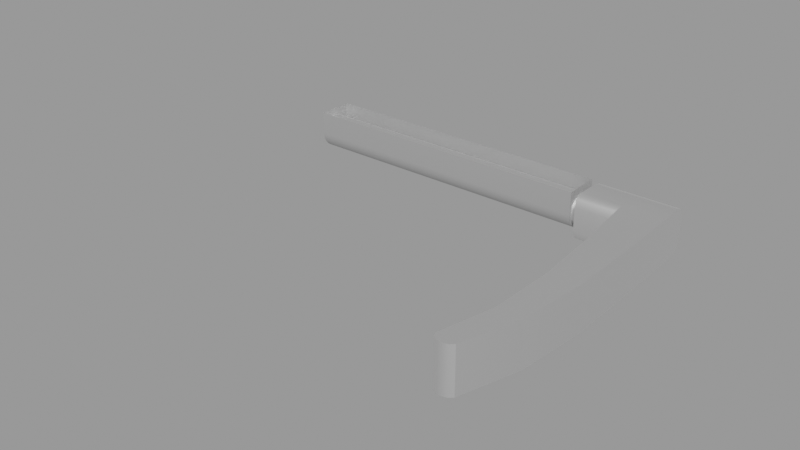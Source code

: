 # Source: parking-brake.blend  (saved by Blender 2.83.18; exported with 4.5.12 LTS)
import bpy
from mathutils import Matrix  # noqa: F401  (used for matrix-valued properties, if any)

bpy.ops.wm.read_factory_settings(use_empty=True)
scene = bpy.context.scene
scene.name = 'Empty'

# ---- materials (node trees are filled in below, after node groups)
mat_mountmaterial = bpy.data.materials.new('MountMaterial')
mat_mountmaterial.use_transparent_shadow = False
mat_handlematerial = bpy.data.materials.new('HandleMaterial')
mat_handlematerial.use_transparent_shadow = False

# ---- node groups
ng_auto_smooth = bpy.data.node_groups.new('Auto Smooth', 'GeometryNodeTree')
_s = ng_auto_smooth.interface.new_socket(name='Geometry', in_out='OUTPUT', socket_type='NodeSocketGeometry')
_s = ng_auto_smooth.interface.new_socket(name='Geometry', in_out='INPUT', socket_type='NodeSocketGeometry')
_s = ng_auto_smooth.interface.new_socket(name='Angle', in_out='INPUT', socket_type='NodeSocketFloat')
_s.subtype = 'ANGLE'
_s.min_value = 0.0
_s.max_value = 3.142
ng_auto_smooth.is_modifier = True
_N = ng_auto_smooth.nodes; _L = ng_auto_smooth.links
n0 = _N.new('NodeGroupOutput'); n0.name = 'Group Output'; n0.location = (480, -100)
n1 = _N.new('NodeGroupInput'); n1.name = 'Group Input'; n1.location = (-420, -300)
n2 = _N.new('NodeGroupInput'); n2.name = 'Group Input.001'; n2.location = (-60, -100)
n3 = _N.new('GeometryNodeSetShadeSmooth'); n3.name = 'Set Shade Smooth'; n3.location = (120, -100)
n3.domain = 'EDGE'
n4 = _N.new('GeometryNodeSetShadeSmooth'); n4.name = 'Set Shade Smooth.001'; n4.location = (300, -100)
n5 = _N.new('GeometryNodeInputMeshEdgeAngle'); n5.name = 'Edge Angle'; n5.location = (-420, -220)
n6 = _N.new('GeometryNodeInputEdgeSmooth'); n6.name = 'Is Edge Smooth'; n6.location = (-60, -160)
n7 = _N.new('GeometryNodeInputShadeSmooth'); n7.name = 'Is Face Smooth'; n7.location = (-240, -340)
n8 = _N.new('FunctionNodeBooleanMath'); n8.name = 'Boolean Math'; n8.location = (-60, -220)
n9 = _N.new('FunctionNodeCompare'); n9.name = 'Compare'; n9.location = (-240, -180)
n9.operation = 'LESS_EQUAL'
_L.new(n5.outputs[0], n9.inputs[0])
_L.new(n4.outputs[0], n0.inputs[0])
_L.new(n1.outputs[1], n9.inputs[1])
_L.new(n9.outputs[0], n8.inputs[0])
_L.new(n7.outputs[0], n8.inputs[1])
_L.new(n2.outputs[0], n3.inputs[0])
_L.new(n6.outputs[0], n3.inputs[1])
_L.new(n3.outputs[0], n4.inputs[0])
_L.new(n8.outputs[0], n3.inputs[2])
n0.is_active_output = True

# ---- material node trees
mat_mountmaterial.use_nodes = True; mat_mountmaterial.node_tree.nodes.clear()
_N = mat_mountmaterial.node_tree.nodes; _L = mat_mountmaterial.node_tree.links
n0 = _N.new('ShaderNodeBsdfPrincipled'); n0.name = 'Principled BSDF'; n0.location = (10, 300)
n0.distribution = 'GGX'
n0.subsurface_method = 'BURLEY'
n0.inputs[0].default_value = (0.5225, 0.5225, 0.5225, 1.0)
n0.inputs[1].default_value = 0.5
n0.inputs[3].default_value = 1.45
n0.inputs[13].default_value = 1.0
n0.inputs[27].default_value = (0.0, 0.0, 0.0, 1.0)
n0.inputs[28].default_value = 1.0
n1 = _N.new('ShaderNodeOutputMaterial'); n1.name = 'Material Output'; n1.location = (300, 300)
_L.new(n0.outputs[0], n1.inputs[0])
n1.is_active_output = True
mat_handlematerial.use_nodes = True; mat_handlematerial.node_tree.nodes.clear()
_N = mat_handlematerial.node_tree.nodes; _L = mat_handlematerial.node_tree.links
n0 = _N.new('ShaderNodeBsdfPrincipled'); n0.name = 'Principled BSDF'; n0.location = (10, 300)
n0.distribution = 'GGX'
n0.subsurface_method = 'BURLEY'
n0.inputs[0].default_value = (1.0, 1.0, 1.0, 1.0)
n0.inputs[1].default_value = 1.0
n0.inputs[3].default_value = 1.45
n0.inputs[13].default_value = 1.0
n0.inputs[27].default_value = (0.0, 0.0, 0.0, 1.0)
n0.inputs[28].default_value = 1.0
n1 = _N.new('ShaderNodeOutputMaterial'); n1.name = 'Material Output'; n1.location = (300, 300)
_L.new(n0.outputs[0], n1.inputs[0])
n1.is_active_output = True

# ---- meshes
me_cylinder = bpy.data.meshes.new('Cylinder')
me_cylinder.from_pydata([(-0.05, 0.006, 2.623e-09), (0.05, 0.00499, -3.107e-09), (-0.05, 0.005909, -0.001042), (0.05, 0.004915, -0.0008666), (-0.05, 0.005638, -0.002052), (0.05, 0.004689, -0.001707), (-0.05, 0.005196, -0.003), (0.05, 0.004322, -0.002495), (-0.05, 0.004596, -0.003857), (0.05, 0.003823, -0.003208), (-0.05, 0.003857, -0.004596), (0.05, 0.003208, -0.003823), (-0.05, 0.003, -0.005196), (0.05, 0.002495, -0.004322), (-0.05, 0.002052, -0.005638), (0.05, 0.001707, -0.004689), (-0.05, 0.001042, -0.005909), (0.05, 0.0008666, -0.004915), (-0.05, 4.53e-10, -0.006), (0.05, 2.519e-10, -0.00499), (-0.05, -0.001042, -0.005909), (0.05, -0.0008666, -0.004915), (-0.05, -0.002052, -0.005638), (0.05, -0.001707, -0.004689), (-0.05, -0.003, -0.005196), (0.05, -0.002495, -0.004322), (-0.05, -0.003857, -0.004596), (0.05, -0.003208, -0.003823), (-0.05, -0.004596, -0.003857), (0.05, -0.003823, -0.003208), (-0.05, -0.005196, -0.003), (0.05, -0.004322, -0.002495), (-0.05, -0.005638, -0.002052), (0.05, -0.004689, -0.001707), (-0.05, -0.005909, -0.001042), (0.05, -0.004915, -0.0008666), (-0.05, -0.006, 2.862e-10), (0.05, -0.00499, -4.226e-09), (-0.05, -0.005909, 0.001042), (0.05, -0.004915, 0.0008666), (-0.05, -0.005638, 0.002052), (0.05, -0.004689, 0.001707), (-0.05, -0.005196, 0.003), (0.05, -0.004322, 0.002495), (-0.05, -0.004596, 0.003857), (0.05, -0.003823, 0.003208), (-0.05, -0.003857, 0.004596), (0.05, -0.003208, 0.003823), (-0.05, -0.003, 0.005196), (0.05, -0.002495, 0.004322), (-0.05, -0.002052, 0.005638), (0.05, -0.001707, 0.004689), (-0.05, -0.001042, 0.005909), (0.05, -0.0008666, 0.004915), (-0.05, -2.789e-09, 0.006), (0.05, -2.009e-09, 0.00499), (-0.05, 0.001042, 0.005909), (0.05, 0.0008666, 0.004915), (-0.05, 0.002052, 0.005638), (0.05, 0.001707, 0.004689), (-0.05, 0.003, 0.005196), (0.05, 0.002495, 0.004322), (-0.05, 0.003857, 0.004596), (0.05, 0.003208, 0.003823), (-0.05, 0.004596, 0.003857), (0.05, 0.003823, 0.003208), (-0.05, 0.005196, 0.003), (0.05, 0.004322, 0.002495), (-0.05, 0.005638, 0.002052), (0.05, 0.004689, 0.001707), (-0.05, 0.005909, 0.001042), (0.05, 0.004915, 0.0008666), (0.05, 0.005909, -0.001042), (0.05, 0.006, -2.623e-09), (0.05, 0.005638, -0.002052), (0.05, 0.005196, -0.003), (0.05, 0.004596, -0.003857), (0.05, 0.003857, -0.004596), (0.05, 0.003, -0.005196), (0.05, 0.002052, -0.005638), (0.05, 0.001042, -0.005909), (0.05, 4.53e-10, -0.006), (0.05, -0.001042, -0.005909), (0.05, -0.002052, -0.005638), (0.05, -0.003, -0.005196), (0.05, -0.003857, -0.004596), (0.05, -0.004596, -0.003857), (0.05, -0.005196, -0.003), (0.05, -0.005638, -0.002052), (0.05, -0.005909, -0.001042), (0.05, -0.006, -4.959e-09), (-0.05, 0.006, 0.0075), (0.05, 0.006, 0.0075), (0.05, -0.006, 0.0075), (-0.05, -0.006, 0.0075)], [], [(0, 73, 72, 2), (2, 72, 74, 4), (4, 74, 75, 6), (6, 75, 76, 8), (8, 76, 77, 10), (10, 77, 78, 12), (12, 78, 79, 14), (14, 79, 80, 16), (16, 80, 81, 18), (18, 81, 82, 20), (20, 82, 83, 22), (22, 83, 84, 24), (24, 84, 85, 26), (26, 85, 86, 28), (28, 86, 87, 30), (30, 87, 88, 32), (32, 88, 89, 34), (34, 89, 90, 36), (73, 0, 91, 92), (36, 90, 93, 94), (0, 2, 4, 6, 8, 10, 12, 14, 16, 18, 20, 22, 24, 26, 28, 30, 32, 34, 36, 38, 40, 42, 44, 46, 48, 50, 52, 54, 56, 58, 60, 62, 64, 66, 68, 70), (1, 3, 72, 73), (3, 5, 74, 72), (5, 7, 75, 74), (7, 9, 76, 75), (9, 11, 77, 76), (11, 13, 78, 77), (13, 15, 79, 78), (15, 17, 80, 79), (17, 19, 81, 80), (19, 21, 82, 81), (21, 23, 83, 82), (23, 25, 84, 83), (25, 27, 85, 84), (27, 29, 86, 85), (29, 31, 87, 86), (31, 33, 88, 87), (33, 35, 89, 88), (35, 37, 90, 89), (93, 90, 37, 39, 41, 43, 45, 47, 49, 51, 53, 55, 57, 59, 61, 63, 65, 67, 69, 71, 1, 73, 92), (70, 68, 66, 64, 62, 60, 58, 56, 54, 52, 50, 48, 46, 44, 42, 40, 38, 36, 94, 91, 0)])
me_cylinder.polygons.foreach_set('use_smooth', [True] * 41)
_uv = me_cylinder.uv_layers.new(name='UVMap')
_uv.uv.foreach_set('vector', [1.0, 0.5, 1.0, 1.0, 0.9722, 1.0, 0.9722, 0.5, 0.9722, 0.5, 0.9722, 1.0, 0.9444, 1.0, 0.9444, 0.5, 0.9444, 0.5, 0.9444, 1.0, 0.9167, 1.0, 0.9167, 0.5, 0.9167, 0.5, 0.9167, 1.0, 0.8889, 1.0, 0.8889, 0.5, 0.8889, 0.5, 0.8889, 1.0, 0.8611, 1.0, 0.8611, 0.5, 0.8611, 0.5, 0.8611, 1.0, 0.8333, 1.0, 0.8333, 0.5, 0.8333, 0.5, 0.8333, 1.0, 0.8056, 1.0, 0.8056, 0.5, 0.8056, 0.5, 0.8056, 1.0, 0.7778, 1.0, 0.7778, 0.5, 0.7778, 0.5, 0.7778, 1.0, 0.75, 1.0, 0.75, 0.5, 0.75, 0.5, 0.75, 1.0, 0.7222, 1.0, 0.7222, 0.5, 0.7222, 0.5, 0.7222, 1.0, 0.6944, 1.0, 0.6944, 0.5, 0.6944, 0.5, 0.6944, 1.0, 0.6667, 1.0, 0.6667, 0.5, 0.6667, 0.5, 0.6667, 1.0, 0.6389, 1.0, 0.6389, 0.5, 0.6389, 0.5, 0.6389, 1.0, 0.6111, 1.0, 0.6111, 0.5, 0.6111, 0.5, 0.6111, 1.0, 0.5833, 1.0, 0.5833, 0.5, 0.5833, 0.5, 0.5833, 1.0, 0.5556, 1.0, 0.5556, 0.5, 0.5556, 0.5, 0.5556, 1.0, 0.5278, 1.0, 0.5278, 0.5, 0.5278, 0.5, 0.5278, 1.0, 0.5, 1.0, 0.5, 0.5, 1.0, 1.0, 1.0, 0.5, 1.0, 0.5, 1.0, 1.0, 0.5, 0.5, 0.5, 1.0, 0.5, 1.0, 0.5, 0.5, 0.75, 0.49, 0.7917, 0.4864, 0.8321, 0.4755, 0.87, 0.4578, 0.9043, 0.4339, 0.9339, 0.4043, 0.9578, 0.37, 0.9755, 0.3321, 0.9864, 0.2917, 0.99, 0.25, 0.9864, 0.2083, 0.9755, 0.1679, 0.9578, 0.13, 0.9339, 0.09573, 0.9043, 0.06615, 0.87, 0.04215, 0.8321, 0.02447, 0.7917, 0.01365, 0.75, 0.01, 0.7083, 0.01365, 0.6679, 0.02447, 0.63, 0.04215, 0.5957, 0.06615, 0.5661, 0.09573, 0.5422, 0.13, 0.5245, 0.1679, 0.5136, 0.2083, 0.51, 0.25, 0.5136, 0.2917, 0.5245, 0.3321, 0.5422, 0.37, 0.5661, 0.4043, 0.5957, 0.4339, 0.63, 0.4578, 0.6679, 0.4755, 0.7083, 0.4864, 0.25, 0.4097, 0.2777, 0.4073, 0.2917, 0.4864, 0.25, 0.49, 0.2777, 0.4073, 0.3046, 0.4001, 0.3321, 0.4755, 0.2917, 0.4864, 0.3046, 0.4001, 0.3298, 0.3883, 0.37, 0.4578, 0.3321, 0.4755, 0.3298, 0.3883, 0.3526, 0.3723, 0.4043, 0.4339, 0.37, 0.4578, 0.3526, 0.3723, 0.3723, 0.3526, 0.4339, 0.4043, 0.4043, 0.4339, 0.3723, 0.3526, 0.3883, 0.3298, 0.4578, 0.37, 0.4339, 0.4043, 0.3883, 0.3298, 0.4001, 0.3046, 0.4755, 0.3321, 0.4578, 0.37, 0.4001, 0.3046, 0.4073, 0.2777, 0.4864, 0.2917, 0.4755, 0.3321, 0.4073, 0.2777, 0.4097, 0.25, 0.49, 0.25, 0.4864, 0.2917, 0.4097, 0.25, 0.4073, 0.2223, 0.4864, 0.2083, 0.49, 0.25, 0.4073, 0.2223, 0.4001, 0.1954, 0.4755, 0.1679, 0.4864, 0.2083, 0.4001, 0.1954, 0.3883, 0.1702, 0.4578, 0.13, 0.4755, 0.1679, 0.3883, 0.1702, 0.3723, 0.1474, 0.4339, 0.09573, 0.4578, 0.13, 0.3723, 0.1474, 0.3526, 0.1277, 0.4043, 0.06615, 0.4339, 0.09573, 0.3526, 0.1277, 0.3298, 0.1117, 0.37, 0.04215, 0.4043, 0.06615, 0.3298, 0.1117, 0.3046, 0.09994, 0.3321, 0.02447, 0.37, 0.04215, 0.3046, 0.09994, 0.2777, 0.09273, 0.2917, 0.01365, 0.3321, 0.02447, 0.2777, 0.09273, 0.25, 0.09031, 0.25, 0.01, 0.2917, 0.01365, 0.25, 0.01, 0.25, 0.01, 0.0, 0.0, 0.0, 0.0, 0.0, 0.0, 0.0, 0.0, 0.0, 0.0, 0.0, 0.0, 0.0, 0.0, 0.0, 0.0, 0.0, 0.0, 0.0, 0.0, 0.0, 0.0, 0.0, 0.0, 0.0, 0.0, 0.0, 0.0, 0.0, 0.0, 0.0, 0.0, 0.0, 0.0, 0.0, 0.0, 0.25, 0.4097, 0.25, 0.49, -3.316e-07, 1.0, 0.7083, 0.4864, 0.6679, 0.4755, 0.63, 0.4578, 0.5957, 0.4339, 0.5661, 0.4043, 0.5422, 0.37, 0.5245, 0.3321, 0.5136, 0.2917, 0.51, 0.25, 0.5136, 0.2083, 0.5245, 0.1679, 0.5422, 0.13, 0.5661, 0.09573, 0.5957, 0.06615, 0.63, 0.04215, 0.6679, 0.02447, 0.7083, 0.01365, 0.75, 0.01, 0.75, 0.01, 0.75, 0.49, 0.75, 0.49])
me_cylinder.materials.append(mat_mountmaterial)
me_cylinder.use_remesh_fix_poles = True
me_cylinder.use_remesh_preserve_attributes = False
me_cylinder.use_mirror_vertex_groups = False
me_cylinder.update()
me_cylinder_001 = bpy.data.meshes.new('Cylinder.001')
me_cylinder_001.from_pydata([(-0.055, 0.005, 2.404e-09), (-0.055, 0.004924, -0.0008682), (-0.055, 0.004698, -0.00171), (-0.055, 0.00433, -0.0025), (-0.055, 0.00383, -0.003214), (-0.055, 0.003214, -0.00383), (-0.055, 0.0025, -0.00433), (-0.055, 0.00171, -0.004698), (-0.055, 0.0008682, -0.004924), (-0.055, 3.775e-10, -0.005), (-0.055, -0.0008682, -0.004924), (-0.055, -0.00171, -0.004698), (-0.055, -0.0025, -0.00433), (-0.055, -0.003214, -0.00383), (-0.055, -0.00383, -0.003214), (-0.055, -0.00433, -0.0025), (-0.055, -0.004698, -0.00171), (-0.055, -0.004924, -0.0008682), (-0.055, -0.005, 4.571e-10), (0.0475, -0.005, -4.424e-09), (-0.055, -0.004924, 0.0008682), (0.0475, -0.004924, 0.0008682), (-0.055, -0.004698, 0.00171), (-0.055, -0.00433, 0.0025), (0.0475, -0.00433, 0.0025), (-0.055, -0.00383, 0.003214), (0.0475, -0.00383, 0.003214), (-0.055, -0.003214, 0.00383), (0.0475, -0.003214, 0.00383), (-0.055, -0.0025, 0.00433), (-0.055, -0.00171, 0.004698), (-0.055, -0.0008682, 0.004924), (-0.055, -2.325e-09, 0.005), (-0.055, 0.0008682, 0.004924), (-0.055, 0.00171, 0.004698), (-0.055, 0.0025, 0.00433), (-0.055, 0.003214, 0.00383), (-0.055, 0.00383, 0.003214), (-0.055, 0.00433, 0.0025), (-0.055, 0.004698, 0.00171), (-0.055, 0.004924, 0.0008682), (0.0475, -0.00375, -0.0075), (0.0475, -0.0075, -0.00375), (0.0475, -0.0075, 0.00375), (0.0475, -0.00375, 0.0075), (0.0475, 0.0075, -0.00375), (0.0475, 0.00375, -0.0075), (0.0475, 0.00375, 0.0075), (0.0475, 0.0075, 0.00375), (0.07483, -0.00375, -0.0075), (0.07483, -0.00375, 0.0075), (0.07417, 0.00375, -0.0075), (0.07417, 0.0075, -0.00375), (0.07417, 0.0075, 0.00375), (0.07417, 0.00375, 0.0075), (0.0475, -0.005935, -0.006864), (0.0475, -0.006864, -0.005935), (0.0475, -0.006864, 0.005935), (0.0475, -0.005935, 0.006864), (0.0475, 0.006864, -0.005935), (0.0475, 0.005935, -0.006864), (0.0475, 0.005935, 0.006864), (0.0475, 0.006864, 0.005935), (0.07417, 0.005935, -0.006864), (0.07417, 0.006864, -0.005935), (0.07417, 0.006864, 0.005935), (0.07417, 0.005935, 0.006864), (0.06083, 0.00375, -0.0075), (0.06083, 0.0075, -0.00375), (0.06083, 0.00375, 0.0075), (0.06083, 0.0075, 0.00375), (0.06083, -0.00375, -0.0075), (0.06083, -0.0075, -0.00375), (0.06083, -0.00375, 0.0075), (0.06083, -0.0075, 0.00375), (0.06083, 0.006864, -0.005935), (0.06083, 0.005935, -0.006864), (0.06083, 0.006864, 0.005935), (0.06083, 0.005935, 0.006864), (0.06083, -0.006864, -0.005935), (0.06083, -0.005935, -0.006864), (0.06083, -0.006864, 0.005935), (0.06083, -0.005935, 0.006864), (0.07583, -0.05063, -0.0075), (0.07583, -0.05063, 0.0075), (0.06583, -0.05063, 0.0075), (0.06583, -0.05063, -0.0075), (0.07557, -0.02812, -0.0075), (0.07557, -0.02812, 0.0075), (0.0639, -0.02812, -0.0075), (0.0639, -0.02812, 0.0075), (0.0655, -0.07313, 0.0075), (0.07383, -0.07313, -0.0075), (0.07383, -0.07313, 0.0075), (0.0655, -0.07313, -0.0075), (0.06351, -0.09366, -0.0075), (0.06133, -0.09134, -0.0075), (0.06194, -0.09276, -0.0075), (0.06804, -0.09223, -0.0075), (0.06482, -0.09384, -0.0075), (0.06675, -0.09339, -0.0075), (0.06482, -0.09384, 0.0075), (0.06804, -0.09223, 0.0075), (0.06675, -0.09339, 0.0075), (0.06133, -0.09134, 0.0075), (0.06351, -0.09366, 0.0075), (0.06194, -0.09276, 0.0075), (0.0475, 0.004924, -0.0008682), (0.0475, 0.004698, -0.00171), (0.0475, 0.00433, -0.0025), (0.0475, 0.00383, -0.003214), (0.0475, 0.003214, -0.00383), (0.0475, 0.0025, -0.00433), (0.0475, 0.00171, -0.004698), (0.0475, 0.0008682, -0.004924), (0.0475, -3.551e-09, -0.005), (0.0475, -0.0008682, -0.004924), (0.0475, -0.00171, -0.004698), (0.0475, -0.0025, -0.00433), (0.0475, -0.003214, -0.00383), (0.0475, -0.00383, -0.003214), (0.0475, -0.00433, -0.0025), (0.0475, -0.004698, -0.00171), (0.0475, -0.004924, -0.0008682), (0.0475, -0.004698, 0.00171), (0.0475, -0.0025, 0.00433), (0.0475, -0.00171, 0.004698), (0.0475, -0.0008682, 0.004924), (0.0475, -4.249e-09, 0.005), (0.0475, 0.0008682, 0.004924), (0.0475, 0.00171, 0.004698), (0.0475, 0.0025, 0.00433), (0.0475, 0.003214, 0.00383), (0.0475, 0.00383, 0.003214), (0.0475, 0.00433, 0.0025), (0.0475, 0.004698, 0.00171), (0.0475, 0.004924, 0.0008682), (0.0475, 0.005, 3.26e-09)], [], [(0, 137, 107, 1), (1, 107, 108, 2), (2, 108, 109, 3), (3, 109, 110, 4), (4, 110, 111, 5), (5, 111, 112, 6), (6, 112, 113, 7), (7, 113, 114, 8), (8, 114, 115, 9), (9, 115, 116, 10), (10, 116, 117, 11), (11, 117, 118, 12), (12, 118, 119, 13), (13, 119, 120, 14), (14, 120, 121, 15), (15, 121, 122, 16), (16, 122, 123, 17), (17, 123, 19, 18), (18, 19, 21, 20), (20, 21, 124, 22), (22, 124, 24, 23), (23, 24, 26, 25), (25, 26, 28, 27), (27, 28, 125, 29), (29, 125, 126, 30), (30, 126, 127, 31), (31, 127, 128, 32), (32, 128, 129, 33), (33, 129, 130, 34), (34, 130, 131, 35), (35, 131, 132, 36), (36, 132, 133, 37), (37, 133, 134, 38), (38, 134, 135, 39), (39, 135, 136, 40), (40, 136, 137, 0), (69, 47, 44, 73), (68, 70, 53, 52), (75, 59, 45, 68), (69, 54, 66, 78), (77, 65, 53, 70), (94, 96, 104, 91), (41, 55, 56, 42, 43, 19, 123, 122, 121, 120, 119, 118, 117, 116, 115, 114, 113, 112, 111, 110, 109, 108, 107, 137, 48, 45, 59, 60, 46), (67, 46, 60, 76), (67, 51, 49, 71), (75, 64, 63, 76), (77, 62, 61, 78), (101, 105, 95, 99), (58, 82, 73, 44), (65, 77, 78, 66), (59, 75, 76, 60), (46, 67, 71, 41), (51, 67, 76, 63), (62, 77, 70, 48), (47, 69, 78, 61), (64, 75, 68, 52), (45, 48, 70, 68), (54, 69, 73, 50), (89, 86, 85, 90), (88, 90, 85, 84), (89, 87, 83, 86), (87, 88, 84, 83), (71, 49, 87, 89), (50, 73, 90, 88), (87, 49, 50, 88), (89, 72, 79, 80, 71), (83, 84, 93, 92), (86, 94, 91, 85), (84, 85, 91, 93), (86, 83, 92, 94), (51, 63, 64, 52, 53, 65, 66, 54, 50, 49), (57, 81, 82, 58), (43, 74, 81, 57), (72, 74, 43, 42), (79, 72, 42, 56), (80, 79, 56, 55), (71, 80, 55, 41), (93, 91, 104, 106, 105, 101, 103, 102), (93, 102, 98, 92), (82, 81, 74, 90, 73), (90, 74, 72, 89), (95, 105, 106, 97), (97, 106, 104, 96), (101, 99, 100, 103), (103, 100, 98, 102), (94, 92, 98, 100, 99, 95, 97, 96), (48, 137, 136, 135, 134, 133, 132, 131, 130, 129, 128, 127, 126, 125, 28, 26, 24, 124, 21, 19, 43, 57, 58, 44, 47, 61, 62)])
me_cylinder_001.polygons.foreach_set('use_smooth', [True] * 87)
_uv = me_cylinder_001.uv_layers.new(name='UVMap')
_uv.uv.foreach_set('vector', [1.0, 0.5, 1.0, 1.0, 0.9722, 1.0, 0.9722, 0.5, 0.9722, 0.5, 0.9722, 1.0, 0.9444, 1.0, 0.9444, 0.5, 0.9444, 0.5, 0.9444, 1.0, 0.9167, 1.0, 0.9167, 0.5, 0.9167, 0.5, 0.9167, 1.0, 0.8889, 1.0, 0.8889, 0.5, 0.8889, 0.5, 0.8889, 1.0, 0.8611, 1.0, 0.8611, 0.5, 0.8611, 0.5, 0.8611, 1.0, 0.8333, 1.0, 0.8333, 0.5, 0.8333, 0.5, 0.8333, 1.0, 0.8056, 1.0, 0.8056, 0.5, 0.8056, 0.5, 0.8056, 1.0, 0.7778, 1.0, 0.7778, 0.5, 0.7778, 0.5, 0.7778, 1.0, 0.75, 1.0, 0.75, 0.5, 0.75, 0.5, 0.75, 1.0, 0.7222, 1.0, 0.7222, 0.5, 0.7222, 0.5, 0.7222, 1.0, 0.6944, 1.0, 0.6944, 0.5, 0.6944, 0.5, 0.6944, 1.0, 0.6667, 1.0, 0.6667, 0.5, 0.6667, 0.5, 0.6667, 1.0, 0.6389, 1.0, 0.6389, 0.5, 0.6389, 0.5, 0.6389, 1.0, 0.6111, 1.0, 0.6111, 0.5, 0.6111, 0.5, 0.6111, 1.0, 0.5833, 1.0, 0.5833, 0.5, 0.5833, 0.5, 0.5833, 1.0, 0.5556, 1.0, 0.5556, 0.5, 0.5556, 0.5, 0.5556, 1.0, 0.5278, 1.0, 0.5278, 0.5, 0.5278, 0.5, 0.5278, 1.0, 0.5, 1.0, 0.5, 0.5, 0.5, 0.5, 0.5, 1.0, 0.4722, 1.0, 0.4722, 0.5, 0.4722, 0.5, 0.4722, 1.0, 0.4444, 1.0, 0.4444, 0.5, 0.4444, 0.5, 0.4444, 1.0, 0.4167, 1.0, 0.4167, 0.5, 0.4167, 0.5, 0.4167, 1.0, 0.3889, 1.0, 0.3889, 0.5, 0.3889, 0.5, 0.3889, 1.0, 0.3611, 1.0, 0.3611, 0.5, 0.3611, 0.5, 0.3611, 1.0, 0.3333, 1.0, 0.3333, 0.5, 0.3333, 0.5, 0.3333, 1.0, 0.3056, 1.0, 0.3056, 0.5, 0.3056, 0.5, 0.3056, 1.0, 0.2778, 1.0, 0.2778, 0.5, 0.2778, 0.5, 0.2778, 1.0, 0.25, 1.0, 0.25, 0.5, 0.25, 0.5, 0.25, 1.0, 0.2222, 1.0, 0.2222, 0.5, 0.2222, 0.5, 0.2222, 1.0, 0.1944, 1.0, 0.1944, 0.5, 0.1944, 0.5, 0.1944, 1.0, 0.1667, 1.0, 0.1667, 0.5, 0.1667, 0.5, 0.1667, 1.0, 0.1389, 1.0, 0.1389, 0.5, 0.1389, 0.5, 0.1389, 1.0, 0.1111, 1.0, 0.1111, 0.5, 0.1111, 0.5, 0.1111, 1.0, 0.08333, 1.0, 0.08333, 0.5, 0.08333, 0.5, 0.08333, 1.0, 0.05556, 1.0, 0.05556, 0.5, 0.05556, 0.5, 0.05556, 1.0, 0.02778, 1.0, 0.02778, 0.5, 0.02778, 0.5, 0.02778, 1.0, -3.316e-07, 1.0, -3.316e-07, 0.5, 0.75, 0.5625, 0.875, 0.5625, 0.875, 0.6875, 0.75, 0.6875, 0.4375, 0.375, 0.5625, 0.375, 0.5625, 0.5, 0.4375, 0.5, 0.3905, 0.375, 0.3905, 0.25, 0.4375, 0.25, 0.4375, 0.375, 0.75, 0.5625, 0.625, 0.5625, 0.625, 0.5155, 0.75, 0.5155, 0.6095, 0.375, 0.6095, 0.5, 0.5625, 0.5, 0.5625, 0.375, 0.25, 0.6875, 0.25, 0.6875, 0.75, 0.6875, 0.75, 0.6875, 0.375, 0.0625, 0.3856, 0.02609, 0.4011, 0.0106, 0.4375, 0.0, 0.5625, 0.0, 0.5, 0.04167, 0.4855, 0.04293, 0.4715, 0.04669, 0.4583, 0.05283, 0.4464, 0.06116, 0.4362, 0.07143, 0.4278, 0.08333, 0.4217, 0.0965, 0.4179, 0.1105, 0.4167, 0.125, 0.4179, 0.1395, 0.4217, 0.1535, 0.4278, 0.1667, 0.4362, 0.1786, 0.4464, 0.1888, 0.4583, 0.1972, 0.4715, 0.2033, 0.4855, 0.2071, 0.5, 0.2083, 0.5625, 0.25, 0.4375, 0.25, 0.4011, 0.2394, 0.3856, 0.2239, 0.375, 0.1875, 0.25, 0.5625, 0.125, 0.5625, 0.125, 0.5155, 0.25, 0.5155, 0.25, 0.5625, 0.375, 0.5625, 0.375, 0.6875, 0.25, 0.6875, 0.3905, 0.375, 0.3905, 0.5, 0.375, 0.5, 0.375, 0.375, 0.6095, 0.375, 0.6095, 0.25, 0.625, 0.25, 0.625, 0.375, 0.675, 0.6875, 0.7, 0.6875, 0.3, 0.6875, 0.325, 0.6875, 0.625, 1.0, 0.75, 0.7345, 0.75, 0.6875, 0.875, 0.6875, 0.6095, 0.5, 0.6095, 0.375, 0.625, 0.375, 0.625, 0.5, 0.3905, 0.25, 0.3905, 0.375, 0.375, 0.375, 0.375, 0.25, 0.125, 0.5625, 0.25, 0.5625, 0.25, 0.6875, 0.125, 0.6875, 0.375, 0.5625, 0.25, 0.5625, 0.25, 0.5155, 0.375, 0.5155, 0.6095, 0.25, 0.6095, 0.375, 0.5625, 0.375, 0.5625, 0.25, 0.875, 0.5625, 0.75, 0.5625, 0.75, 0.5155, 0.875, 0.5155, 0.3905, 0.5, 0.3905, 0.375, 0.4375, 0.375, 0.4375, 0.5, 0.4375, 0.25, 0.5625, 0.25, 0.5625, 0.375, 0.4375, 0.375, 0.625, 0.5625, 0.75, 0.5625, 0.75, 0.6875, 0.625, 0.6875, 0.25, 0.6875, 0.25, 0.6875, 0.75, 0.6875, 0.75, 0.6875, 0.625, 0.6875, 0.75, 0.6875, 0.75, 0.6875, 0.625, 0.6875, 0.25, 0.6875, 0.375, 0.6875, 0.375, 0.6875, 0.25, 0.6875, 0.375, 0.6875, 0.625, 0.6875, 0.625, 0.6875, 0.375, 0.6875, 0.25, 0.6875, 0.375, 0.6875, 0.375, 0.6875, 0.25, 0.6875, 0.625, 0.6875, 0.75, 0.6875, 0.75, 0.6875, 0.625, 0.6875, 0.375, 0.6875, 0.375, 0.6875, 0.625, 0.6875, 0.625, 0.6875, 0.25, 0.6875, 0.4375, 0.875, 0.3905, 0.875, 0.25, 0.7345, 0.25, 0.6875, 0.375, 0.6875, 0.625, 0.6875, 0.625, 0.6875, 0.375, 0.6875, 0.25, 0.6875, 0.25, 0.6875, 0.75, 0.6875, 0.75, 0.6875, 0.625, 0.6875, 0.75, 0.6875, 0.75, 0.6875, 0.625, 0.6875, 0.25, 0.6875, 0.375, 0.6875, 0.375, 0.6875, 0.25, 0.6875, 0.375, 0.5625, 0.3856, 0.5261, 0.4011, 0.5106, 0.4375, 0.5, 0.5625, 0.5, 0.5989, 0.5106, 0.6144, 0.5261, 0.625, 0.5625, 0.625, 0.6875, 0.375, 0.6875, 0.6095, 1.0, 0.6095, 0.875, 0.75, 0.7345, 0.625, 1.0, 0.5625, 1.0, 0.5625, 0.875, 0.6095, 0.875, 0.6095, 1.0, 0.4375, 0.875, 0.5625, 0.875, 0.5625, 1.0, 0.4375, 1.0, 0.3905, 0.875, 0.4375, 0.875, 0.4375, 1.0, 0.3905, 1.0, 0.375, 0.875, 0.3905, 0.875, 0.3905, 1.0, 0.125, 0.7345, 0.25, 0.6875, 0.375, 0.875, 0.125, 0.7345, 0.125, 0.6875, 0.625, 0.6875, 0.75, 0.6875, 0.75, 0.6875, 0.7444, 0.6875, 0.7, 0.6875, 0.675, 0.6875, 0.6306, 0.6875, 0.625, 0.6875, 0.625, 0.6875, 0.625, 0.6875, 0.375, 0.6875, 0.375, 0.6875, 0.625, 0.875, 0.6095, 0.875, 0.5625, 0.875, 0.75, 0.6875, 0.75, 0.6875, 0.75, 0.6875, 0.5625, 0.875, 0.4375, 0.875, 0.25, 0.6875, 0.3, 0.6875, 0.7, 0.6875, 0.7444, 0.6875, 0.2556, 0.6875, 0.2556, 0.6875, 0.7444, 0.6875, 0.75, 0.6875, 0.25, 0.6875, 0.675, 0.6875, 0.325, 0.6875, 0.3694, 0.6875, 0.6306, 0.6875, 0.6306, 0.6875, 0.3694, 0.6875, 0.375, 0.6875, 0.625, 0.6875, 0.25, 0.6875, 0.375, 0.6875, 0.375, 0.6875, 0.3694, 0.6875, 0.325, 0.6875, 0.3, 0.6875, 0.2556, 0.6875, 0.25, 0.6875, 0.5625, 0.25, 0.5, 0.2083, 0.5145, 0.2071, 0.5285, 0.2033, 0.5417, 0.1972, 0.5536, 0.1888, 0.5638, 0.1786, 0.5722, 0.1667, 0.5783, 0.1535, 0.5821, 0.1395, 0.5833, 0.125, 0.5821, 0.1105, 0.5783, 0.0965, 0.5722, 0.08333, 0.5638, 0.07143, 0.5536, 0.06116, 0.5417, 0.05283, 0.5285, 0.04669, 0.5145, 0.04293, 0.5, 0.04167, 0.5625, 0.0, 0.5989, 0.0106, 0.6144, 0.02609, 0.625, 0.0625, 0.625, 0.1875, 0.6144, 0.2239, 0.5989, 0.2394])
me_cylinder_001.materials.append(mat_handlematerial)
me_cylinder_001.use_remesh_fix_poles = True
me_cylinder_001.use_remesh_preserve_attributes = False
me_cylinder_001.use_mirror_vertex_groups = False
me_cylinder_001.update()

# ---- objects
ob_mount = bpy.data.objects.new('Mount', me_cylinder)
ob_handle = bpy.data.objects.new('Handle', me_cylinder_001)

# ---- transforms, parenting, visibility, modifiers, constraints
ob_mount.location = (0.0, 0.0, 0.0)
ob_mount.lineart.crease_threshold = 0.0
_m = ob_mount.modifiers.new('Auto Smooth', 'NODES')
_m.node_group = ng_auto_smooth
_gi = [s.identifier for s in ng_auto_smooth.interface.items_tree if s.item_type == 'SOCKET' and s.in_out == 'INPUT']
_m[_gi[1]] = 0.5236  # Angle
ob_handle.location = (0.005, 0.0, 0.0)
ob_handle.lineart.crease_threshold = 0.0
_m = ob_handle.modifiers.new('Auto Smooth', 'NODES')
_m.node_group = ng_auto_smooth
_gi = [s.identifier for s in ng_auto_smooth.interface.items_tree if s.item_type == 'SOCKET' and s.in_out == 'INPUT']
_m[_gi[1]] = 0.5236  # Angle

# ---- collection membership
scene.collection.objects.link(ob_mount)
scene.collection.objects.link(ob_handle)

# ---- scene / render settings (as saved in the file)
scene.frame_start = 1; scene.frame_end = 250; scene.frame_set(1)
scene.render.engine = 'BLENDER_EEVEE_NEXT'
scene.render.image_settings.exr_codec = 'NONE'
scene.render.simplify_subdivision_render = 0
scene.render.simplify_child_particles_render = 0.0
scene.cycles.use_denoising = False
scene.cycles.samples = 128
scene.cycles.sampling_pattern = 'TABULATED_SOBOL'
scene.cycles.use_adaptive_sampling = False
scene.cycles.use_light_tree = False
scene.view_settings.view_transform = 'Filmic'
bpy.context.view_layer.update()

# ---- added for rendering (the .blend has no active camera and no usable light): camera, sun + grey world if the file has none
cam_auto = bpy.data.cameras.new('AutoCamera')
cam_auto.lens = 50.0
cam_auto.sensor_width = 36.0
cam_auto.clip_end = 1000.0
ob_auto_camera = bpy.data.objects.new('AutoCamera', cam_auto)
scene.collection.objects.link(ob_auto_camera)
ob_auto_camera.location = (0.200462, -0.265222, 0.148036)
ob_auto_camera.rotation_euler = (1.09748, -7.21219e-08, 0.694738)
scene.camera = ob_auto_camera
light_auto_sun = bpy.data.lights.new('AutoSun', 'SUN')
light_auto_sun.energy = 3.0
light_auto_sun.angle = 0.0523599
ob_auto_sun = bpy.data.objects.new('AutoSun', light_auto_sun)
scene.collection.objects.link(ob_auto_sun)
ob_auto_sun.rotation_euler = (0.872665, 0.174533, 0.523599)
if scene.world is None:
    world_auto = bpy.data.worlds.new('AutoWorld')
    world_auto.color = (0.3, 0.3, 0.3)
    scene.world = world_auto
bpy.context.view_layer.update()
